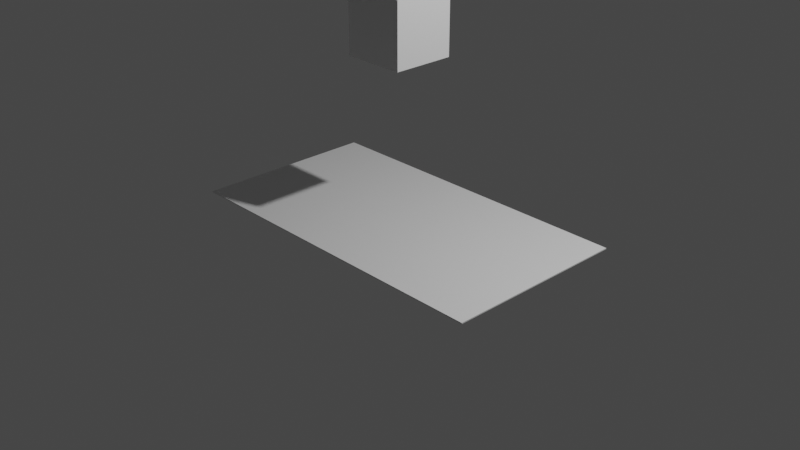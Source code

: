 # Source: Liquido.blend  (saved by Blender 3.6.11; exported with 4.5.12 LTS)
import bpy
from mathutils import Matrix  # noqa: F401  (used for matrix-valued properties, if any)

bpy.ops.wm.read_factory_settings(use_empty=True)
scene = bpy.context.scene
scene.name = 'Scene'

# ---- collections
col_collection = bpy.data.collections.new('Collection'); scene.collection.children.link(col_collection)

# ---- materials (node trees are filled in below, after node groups)
mat_material_001 = bpy.data.materials.new('Material.001')

# ---- material node trees
mat_material_001.use_nodes = True; mat_material_001.node_tree.nodes.clear()
_N = mat_material_001.node_tree.nodes; _L = mat_material_001.node_tree.links
n0 = _N.new('ShaderNodeOutputMaterial'); n0.name = 'Material'; n0.location = (300, 300)
n1 = _N.new('ShaderNodeBsdfGlass'); n1.name = 'BSDF Vidrio'; n1.location = (99, 294)
n1.distribution = 'BECKMANN'
n1.inputs[2].default_value = 1.3
_L.new(n1.outputs[0], n0.inputs[0])
n0.is_active_output = True

# ---- world
world_world = bpy.data.worlds.new('World'); scene.world = world_world
world_world.use_nodes = True; world_world.node_tree.nodes.clear()
_N = world_world.node_tree.nodes; _L = world_world.node_tree.links
n0 = _N.new('ShaderNodeOutputWorld'); n0.name = 'World Output'; n0.location = (300, 300)
n1 = _N.new('ShaderNodeBackground'); n1.name = 'Background'; n1.location = (10, 300)
n1.inputs[0].default_value = (0.05088, 0.05088, 0.05088, 1.0)
_L.new(n1.outputs[0], n0.inputs[0])
n0.is_active_output = True
world_world.color = (0.05088, 0.05088, 0.05088)
world_world.use_sun_shadow = False
world_world.sun_shadow_jitter_overblur = 0.0

# ---- cameras
cam_camera = bpy.data.cameras.new('Camera')
cam_camera.clip_end = 100.0
cam_camera.ortho_scale = 7.314

# ---- lights
light_light = bpy.data.lights.new('Light', 'POINT')
light_light.transmission_factor = 0.0
light_light.energy = 1000.0
light_light.shadow_soft_size = 0.1
light_light.shadow_maximum_resolution = 0.006
light_light.use_absolute_resolution = True

# ---- meshes
me_cubo = bpy.data.meshes.new('Cubo')
me_cubo.from_pydata([(-1.0, -1.0, -1.0), (-1.0, -1.0, 1.0), (-1.0, 1.0, -1.0), (-1.0, 1.0, 1.0), (1.0, -1.0, -1.0), (1.0, -1.0, 1.0), (1.0, 1.0, -1.0), (1.0, 1.0, 1.0)], [], [(0, 1, 3, 2), (2, 3, 7, 6), (6, 7, 5, 4), (4, 5, 1, 0), (2, 6, 4, 0), (7, 3, 1, 5)])
me_cubo.polygons.foreach_set('use_smooth', [True] * 6)
_uv = me_cubo.uv_layers.new(name='MapaUV')
_uv.uv.foreach_set('vector', [0.375, 0.0, 0.625, 0.0, 0.625, 0.25, 0.375, 0.25, 0.375, 0.25, 0.625, 0.25, 0.625, 0.5, 0.375, 0.5, 0.375, 0.5, 0.625, 0.5, 0.625, 0.75, 0.375, 0.75, 0.375, 0.75, 0.625, 0.75, 0.625, 1.0, 0.375, 1.0, 0.125, 0.5, 0.375, 0.5, 0.375, 0.75, 0.125, 0.75, 0.625, 0.5, 0.875, 0.5, 0.875, 0.75, 0.625, 0.75])
me_cubo.materials.append(mat_material_001)
me_cubo.update()
me_cubo_001 = bpy.data.meshes.new('Cubo.001')
me_cubo_001.from_pydata([(-1.0, -1.0, -1.0), (-1.0, -1.0, 1.0), (-1.0, 1.0, -1.0), (-1.0, 1.0, 1.0), (1.0, -1.0, -1.0), (1.0, -1.0, 1.0), (1.0, 1.0, -1.0), (1.0, 1.0, 1.0)], [], [(0, 1, 3, 2), (2, 3, 7, 6), (6, 7, 5, 4), (4, 5, 1, 0), (2, 6, 4, 0), (7, 3, 1, 5)])
_uv = me_cubo_001.uv_layers.new(name='MapaUV')
_uv.uv.foreach_set('vector', [0.375, 0.0, 0.625, 0.0, 0.625, 0.25, 0.375, 0.25, 0.375, 0.25, 0.625, 0.25, 0.625, 0.5, 0.375, 0.5, 0.375, 0.5, 0.625, 0.5, 0.625, 0.75, 0.375, 0.75, 0.375, 0.75, 0.625, 0.75, 0.625, 1.0, 0.375, 1.0, 0.125, 0.5, 0.375, 0.5, 0.375, 0.75, 0.125, 0.75, 0.625, 0.5, 0.875, 0.5, 0.875, 0.75, 0.625, 0.75])
me_cubo_001.update()
me_cubo_002 = bpy.data.meshes.new('Cubo.002')
me_cubo_002.from_pydata([(-1.501, -1.0, -0.03231), (-1.501, -1.0, 0.03231), (-1.501, 1.0, -0.03231), (-1.501, 1.0, 0.03231), (1.501, -1.0, -0.03231), (1.501, -1.0, 0.03231), (1.501, 1.0, -0.03231), (1.501, 1.0, 0.03231)], [], [(0, 1, 3, 2), (2, 3, 7, 6), (6, 7, 5, 4), (4, 5, 1, 0), (2, 6, 4, 0), (7, 3, 1, 5)])
_uv = me_cubo_002.uv_layers.new(name='MapaUV')
_uv.uv.foreach_set('vector', [0.375, 0.0, 0.625, 0.0, 0.625, 0.25, 0.375, 0.25, 0.375, 0.25, 0.625, 0.25, 0.625, 0.5, 0.375, 0.5, 0.375, 0.5, 0.625, 0.5, 0.625, 0.75, 0.375, 0.75, 0.375, 0.75, 0.625, 0.75, 0.625, 1.0, 0.375, 1.0, 0.125, 0.5, 0.375, 0.5, 0.375, 0.75, 0.125, 0.75, 0.625, 0.5, 0.875, 0.5, 0.875, 0.75, 0.625, 0.75])
me_cubo_002.update()

# ---- objects
ob_light = bpy.data.objects.new('Light', light_light)
ob_camera = bpy.data.objects.new('Camera', cam_camera)
ob_cubo = bpy.data.objects.new('Cubo', me_cubo)
ob_cubo_001 = bpy.data.objects.new('Cubo.001', me_cubo_001)
ob_cubo_002 = bpy.data.objects.new('Cubo.002', me_cubo_002)

# ---- transforms, parenting, visibility, modifiers, constraints
ob_light.location = (4.076, 1.005, 5.904)
ob_light.rotation_euler = (0.6503, 0.05522, 1.866)
ob_light.lock_rotations_4d = False
ob_light.empty_display_type = 'ARROWS'
ob_light.color = (0.0, 0.0, 0.0, 0.0)
ob_light.lineart.crease_threshold = 0.0
ob_camera.location = (7.359, -6.926, 4.958)
ob_camera.rotation_euler = (1.109, 0.0, 0.8149)
ob_camera.lock_rotations_4d = False
ob_camera.empty_display_type = 'ARROWS'
ob_camera.color = (0.0, 0.0, 0.0, 0.0)
ob_camera.display_type = 'WIRE'
ob_camera.lineart.crease_threshold = 0.0
ob_cubo.location = (0.0, 0.0, 0.0)
ob_cubo.scale = (2.305, 1.721, 2.916)
ob_cubo.display_type = 'SOLID'
_m = ob_cubo.modifiers.new('Fluido', 'FLUID')
_m.fluid_type = 'DOMAIN'
_m = ob_cubo.modifiers.new('Liquid Particle System', 'PARTICLE_SYSTEM')
ob_cubo_001.location = (0.0, 0.0, 2.039)
ob_cubo_001.scale = (0.3322, 0.3322, 0.3322)
_m = ob_cubo_001.modifiers.new('Fluido', 'FLUID')
_m.fluid_type = 'FLOW'
ob_cubo_002.location = (0.0, 0.0, 0.0)
ob_cubo_002.scale = (1.225, 1.0, -0.1797)
_m = ob_cubo_002.modifiers.new('Fluido', 'FLUID')
_m.fluid_type = 'EFFECTOR'

# ---- collection membership
col_collection.objects.link(ob_light)
col_collection.objects.link(ob_camera)
col_collection.objects.link(ob_cubo)
col_collection.objects.link(ob_cubo_001)
col_collection.objects.link(ob_cubo_002)

# ---- scene / render settings (as saved in the file)
scene.camera = ob_camera
scene.frame_start = 1; scene.frame_end = 100; scene.frame_set(35)
scene.render.engine = 'CYCLES'
scene.cycles.sampling_pattern = 'TABULATED_SOBOL'
scene.view_settings.view_transform = 'Filmic'
bpy.context.view_layer.update()
